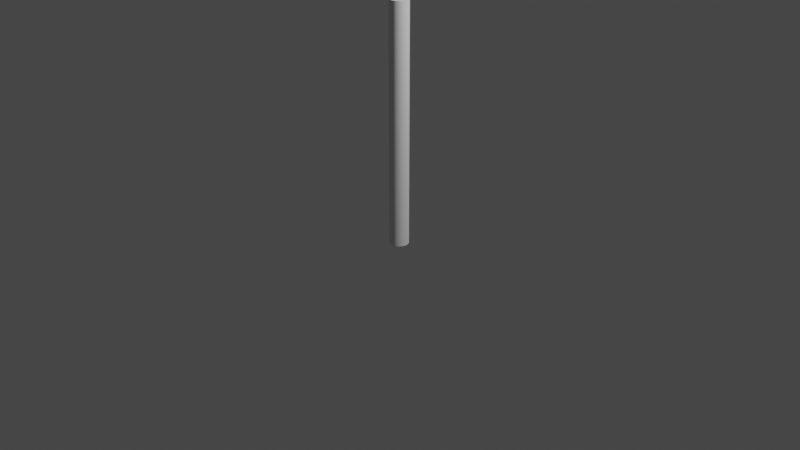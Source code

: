 # Source: Post.blend  (saved by Blender 3.2.14; exported with 4.5.12 LTS)
import bpy
from mathutils import Matrix  # noqa: F401  (used for matrix-valued properties, if any)

bpy.ops.wm.read_factory_settings(use_empty=True)
scene = bpy.context.scene
scene.name = 'Scene'

# ---- collections
col_collection = bpy.data.collections.new('Collection'); scene.collection.children.link(col_collection)

# ---- world
world_world = bpy.data.worlds.new('World'); scene.world = world_world
world_world.use_nodes = True; world_world.node_tree.nodes.clear()
_N = world_world.node_tree.nodes; _L = world_world.node_tree.links
n0 = _N.new('ShaderNodeOutputWorld'); n0.name = 'World Output'; n0.location = (300, 300)
n1 = _N.new('ShaderNodeBackground'); n1.name = 'Background'; n1.location = (10, 300)
n1.inputs[0].default_value = (0.05088, 0.05088, 0.05088, 1.0)
_L.new(n1.outputs[0], n0.inputs[0])
n0.is_active_output = True
world_world.color = (0.05088, 0.05088, 0.05088)
world_world.use_sun_shadow = False
world_world.sun_shadow_jitter_overblur = 0.0

# ---- cameras
cam_camera = bpy.data.cameras.new('Camera')
cam_camera.clip_end = 100.0
cam_camera.ortho_scale = 7.314

# ---- lights
light_light = bpy.data.lights.new('Light', 'POINT')
light_light.transmission_factor = 0.0
light_light.energy = 1000.0
light_light.shadow_soft_size = 0.1
light_light.shadow_maximum_resolution = 0.006
light_light.use_absolute_resolution = True

# ---- meshes
me_cylinder = bpy.data.meshes.new('Cylinder')
me_cylinder.from_pydata([(0.0, 0.1, -1.15), (0.0, 0.1, 1.15), (0.02588, 0.09659, -1.15), (0.02588, 0.09659, 1.15), (0.05, 0.0866, -1.15), (0.05, 0.0866, 1.15), (0.07071, 0.07071, -1.15), (0.07071, 0.07071, 1.15), (0.0866, 0.05, -1.15), (0.0866, 0.05, 1.15), (0.09659, 0.02588, -1.15), (0.09659, 0.02588, 1.15), (0.1, 7.55e-09, -1.15), (0.1, 7.55e-09, 1.15), (0.09659, -0.02588, -1.15), (0.09659, -0.02588, 1.15), (0.0866, -0.05, -1.15), (0.0866, -0.05, 1.15), (0.07071, -0.07071, -1.15), (0.07071, -0.07071, 1.15), (0.05, -0.0866, -1.15), (0.05, -0.0866, 1.15), (0.02588, -0.09659, -1.15), (0.02588, -0.09659, 1.15), (3.894e-08, -0.1, -1.15), (3.894e-08, -0.1, 1.15), (-0.02588, -0.09659, -1.15), (-0.02588, -0.09659, 1.15), (-0.05, -0.0866, -1.15), (-0.05, -0.0866, 1.15), (-0.07071, -0.07071, -1.15), (-0.07071, -0.07071, 1.15), (-0.0866, -0.05, -1.15), (-0.0866, -0.05, 1.15), (-0.09659, -0.02588, -1.15), (-0.09659, -0.02588, 1.15), (-0.1, -4.649e-08, -1.15), (-0.1, -4.649e-08, 1.15), (-0.09659, 0.02588, -1.15), (-0.09659, 0.02588, 1.15), (-0.0866, 0.05, -1.15), (-0.0866, 0.05, 1.15), (-0.07071, 0.07071, -1.15), (-0.07071, 0.07071, 1.15), (-0.05, 0.0866, -1.15), (-0.05, 0.0866, 1.15), (-0.02588, 0.09659, -1.15), (-0.02588, 0.09659, 1.15)], [], [(0, 1, 3, 2), (2, 3, 5, 4), (4, 5, 7, 6), (6, 7, 9, 8), (8, 9, 11, 10), (10, 11, 13, 12), (12, 13, 15, 14), (14, 15, 17, 16), (16, 17, 19, 18), (18, 19, 21, 20), (20, 21, 23, 22), (22, 23, 25, 24), (24, 25, 27, 26), (26, 27, 29, 28), (28, 29, 31, 30), (30, 31, 33, 32), (32, 33, 35, 34), (34, 35, 37, 36), (36, 37, 39, 38), (38, 39, 41, 40), (40, 41, 43, 42), (42, 43, 45, 44), (3, 1, 47, 45, 43, 41, 39, 37, 35, 33, 31, 29, 27, 25, 23, 21, 19, 17, 15, 13, 11, 9, 7, 5), (44, 45, 47, 46), (46, 47, 1, 0), (0, 2, 4, 6, 8, 10, 12, 14, 16, 18, 20, 22, 24, 26, 28, 30, 32, 34, 36, 38, 40, 42, 44, 46)])
me_cylinder.polygons.foreach_set('use_smooth', [True] * 26)
_uv = me_cylinder.uv_layers.new(name='UVMap')
_uv.uv.foreach_set('vector', [0.5, -0.075, 0.5, 1.075, 0.5129, 1.075, 0.5129, -0.075, 0.5129, -0.075, 0.5129, 1.075, 0.525, 1.075, 0.525, -0.075, 0.525, -0.075, 0.525, 1.075, 0.5354, 1.075, 0.5354, -0.075, 0.5354, -0.075, 0.5354, 1.075, 0.525, 1.075, 0.525, -0.075, 0.525, -0.075, 0.525, 1.075, 0.5129, 1.075, 0.5129, -0.075, 0.5129, -0.075, 0.5129, 1.075, 0.5, 1.075, 0.5, -0.075, 0.5, -0.075, 0.5, 1.075, 0.4871, 1.075, 0.4871, -0.075, 0.4871, -0.075, 0.4871, 1.075, 0.475, 1.075, 0.475, -0.075, 0.475, -0.075, 0.475, 1.075, 0.4646, 1.075, 0.4646, -0.075, 0.5354, -0.075, 0.5354, 1.075, 0.525, 1.075, 0.525, -0.075, 0.525, -0.075, 0.525, 1.075, 0.5129, 1.075, 0.5129, -0.075, 0.5129, -0.075, 0.5129, 1.075, 0.5, 1.075, 0.5, -0.075, 0.5, -0.075, 0.5, 1.075, 0.4871, 1.075, 0.4871, -0.075, 0.4871, -0.075, 0.4871, 1.075, 0.475, 1.075, 0.475, -0.075, 0.475, -0.075, 0.475, 1.075, 0.4646, 1.075, 0.4646, -0.075, 0.4646, -0.075, 0.4646, 1.075, 0.475, 1.075, 0.475, -0.075, 0.475, -0.075, 0.475, 1.075, 0.4871, 1.075, 0.4871, -0.075, 0.4871, -0.075, 0.4871, 1.075, 0.5, 1.075, 0.5, -0.075, 0.5, -0.075, 0.5, 1.075, 0.5129, 1.075, 0.5129, -0.075, 0.5129, -0.075, 0.5129, 1.075, 0.525, 1.075, 0.525, -0.075, 0.525, -0.075, 0.525, 1.075, 0.5354, 1.075, 0.5354, -0.075, 0.4646, -0.075, 0.4646, 1.075, 0.475, 1.075, 0.475, -0.075, 0.5129, 0.5483, 0.5, 0.55, 0.4871, 0.5483, 0.475, 0.5433, 0.4646, 0.5354, 0.4567, 0.525, 0.4517, 0.5129, 0.45, 0.5, 0.4517, 0.4871, 0.4567, 0.475, 0.4646, 0.4646, 0.475, 0.4567, 0.4871, 0.4517, 0.5, 0.45, 0.5129, 0.4517, 0.525, 0.4567, 0.5354, 0.4646, 0.5433, 0.475, 0.5483, 0.4871, 0.55, 0.5, 0.5483, 0.5129, 0.5433, 0.525, 0.5354, 0.5354, 0.525, 0.5433, 0.475, -0.075, 0.475, 1.075, 0.4871, 1.075, 0.4871, -0.075, 0.4871, -0.075, 0.4871, 1.075, 0.5, 1.075, 0.5, -0.075, 0.5, 0.55, 0.5129, 0.5483, 0.525, 0.5433, 0.5354, 0.5354, 0.5433, 0.525, 0.5483, 0.5129, 0.55, 0.5, 0.5483, 0.4871, 0.5433, 0.475, 0.5354, 0.4646, 0.525, 0.4567, 0.5129, 0.4517, 0.5, 0.45, 0.4871, 0.4517, 0.475, 0.4567, 0.4646, 0.4646, 0.4567, 0.475, 0.4517, 0.4871, 0.45, 0.5, 0.4517, 0.5129, 0.4567, 0.525, 0.4646, 0.5354, 0.475, 0.5433, 0.4871, 0.5483])
me_cylinder.use_remesh_fix_poles = True
me_cylinder.use_remesh_preserve_attributes = False
me_cylinder.use_mirror_vertex_groups = False
me_cylinder.update()

# ---- objects
ob_light = bpy.data.objects.new('Light', light_light)
ob_camera = bpy.data.objects.new('Camera', cam_camera)
ob_cylinder = bpy.data.objects.new('Cylinder', me_cylinder)

# ---- transforms, parenting, visibility, modifiers, constraints
ob_light.location = (4.076, 1.005, 5.904)
ob_light.rotation_euler = (0.6503, 0.05522, 1.866)
ob_light.lock_rotations_4d = False
ob_light.empty_display_type = 'ARROWS'
ob_light.color = (0.0, 0.0, 0.0, 0.0)
ob_light.lineart.crease_threshold = 0.0
ob_camera.location = (7.359, -6.926, 4.958)
ob_camera.rotation_euler = (1.109, 0.0, 0.8149)
ob_camera.lock_rotations_4d = False
ob_camera.empty_display_type = 'ARROWS'
ob_camera.color = (0.0, 0.0, 0.0, 0.0)
ob_camera.display_type = 'WIRE'
ob_camera.lineart.crease_threshold = 0.0
ob_cylinder.location = (0.0, 0.0, 1.0)
ob_cylinder.scale = (1.0, 1.0, 1.1)
ob_cylinder.lineart.crease_threshold = 0.0
_m = ob_cylinder.modifiers.new('EdgeSplit', 'EDGE_SPLIT')

# ---- collection membership
col_collection.objects.link(ob_light)
col_collection.objects.link(ob_camera)
col_collection.objects.link(ob_cylinder)

# ---- scene / render settings (as saved in the file)
scene.camera = ob_camera
scene.frame_start = 1; scene.frame_end = 250; scene.frame_set(1)
scene.render.engine = 'BLENDER_EEVEE_NEXT'
scene.cycles.use_denoising = False
scene.cycles.samples = 128
scene.cycles.sampling_pattern = 'TABULATED_SOBOL'
scene.cycles.use_adaptive_sampling = False
scene.cycles.use_light_tree = False
scene.view_settings.view_transform = 'Filmic'
bpy.context.view_layer.update()
